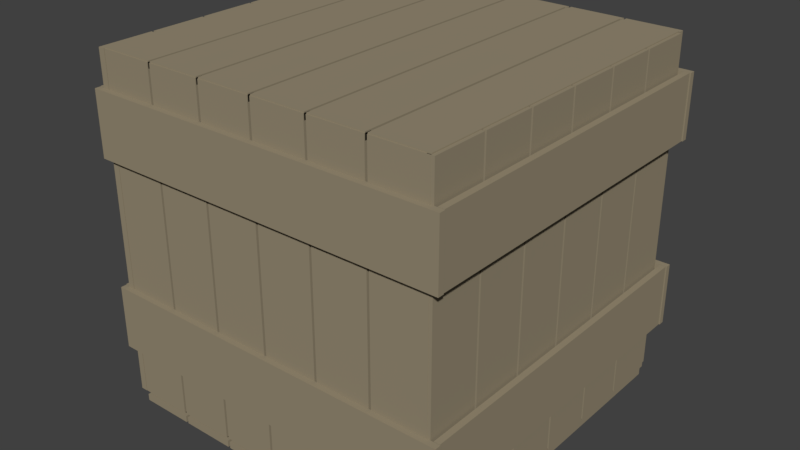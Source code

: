 # Source: StorageCrate_03_Broken.blend  (saved by Blender 2.78.0; exported with 4.5.12 LTS)
import bpy
from mathutils import Matrix  # noqa: F401  (used for matrix-valued properties, if any)

bpy.ops.wm.read_factory_settings(use_empty=True)
scene = bpy.context.scene
scene.name = 'Scene'

# ---- collections
col_collection_1 = bpy.data.collections.new('Collection 1'); scene.collection.children.link(col_collection_1)

# ---- materials (node trees are filled in below, after node groups)
mat_material_001 = bpy.data.materials.new('Material.001')
mat_material_001.alpha_threshold = 0.0
mat_material_001.use_transparent_shadow = False
mat_material_001.diffuse_color = (0.3108, 0.2622, 0.1777, 1.0)
mat_material_001.roughness = 0.5

# ---- material node trees

# ---- world
world_world = bpy.data.worlds.new('World'); scene.world = world_world
world_world.color = (0.05088, 0.05088, 0.05088)
world_world.use_sun_shadow = False
world_world.sun_shadow_jitter_overblur = 0.0
world_world.cycles.sampling_method = 'MANUAL'

# ---- meshes
me_plane_010 = bpy.data.meshes.new('Plane.010')
me_plane_010.from_pydata([(-0.4774, -0.7033, 0.0), (-0.1004, -0.7033, 0.0), (-0.4774, 1.297, 0.0), (-0.1004, 1.297, 0.0), (-0.4774, -0.7033, -0.035), (-0.1004, -0.7033, -0.035), (-0.4774, 1.297, -0.035), (-0.1004, 1.297, -0.035)], [], [(0, 1, 3, 2), (4, 6, 7, 5), (0, 2, 6, 4), (1, 0, 4, 5), (3, 1, 5, 7), (2, 3, 7, 6)])
me_plane_010.materials.append(mat_material_001)
me_plane_010.use_remesh_preserve_volume = False
me_plane_010.use_remesh_preserve_attributes = False
me_plane_010.use_mirror_vertex_groups = False
me_plane_010.update()
me_plane_009 = bpy.data.meshes.new('Plane.009')
me_plane_009.from_pydata([(-0.4774, -0.7033, 0.0), (-0.1004, -0.7033, 0.0), (-0.4774, 1.297, 0.0), (-0.1004, 1.297, 0.0), (-0.4774, -0.7033, -0.035), (-0.1004, -0.7033, -0.035), (-0.4774, 1.297, -0.035), (-0.1004, 1.297, -0.035)], [], [(0, 1, 3, 2), (4, 6, 7, 5), (0, 2, 6, 4), (1, 0, 4, 5), (3, 1, 5, 7), (2, 3, 7, 6)])
me_plane_009.materials.append(mat_material_001)
me_plane_009.use_remesh_preserve_volume = False
me_plane_009.use_remesh_preserve_attributes = False
me_plane_009.use_mirror_vertex_groups = False
me_plane_009.update()
me_plane_008 = bpy.data.meshes.new('Plane.008')
me_plane_008.from_pydata([(-0.4774, -0.7033, 0.0), (-0.1004, -0.7033, 0.0), (-0.4774, 1.297, 0.0), (-0.1004, 1.297, 0.0), (-0.4774, -0.7033, -0.035), (-0.1004, -0.7033, -0.035), (-0.4774, 1.297, -0.035), (-0.1004, 1.297, -0.035)], [], [(0, 1, 3, 2), (4, 6, 7, 5), (0, 2, 6, 4), (1, 0, 4, 5), (3, 1, 5, 7), (2, 3, 7, 6)])
me_plane_008.materials.append(mat_material_001)
me_plane_008.use_remesh_preserve_volume = False
me_plane_008.use_remesh_preserve_attributes = False
me_plane_008.use_mirror_vertex_groups = False
me_plane_008.update()
me_plane_007 = bpy.data.meshes.new('Plane.007')
me_plane_007.from_pydata([(-0.4774, -0.7033, 0.0), (-0.1004, -0.7033, 0.0), (-0.4774, 1.297, 0.0), (-0.1004, 1.297, 0.0), (-0.4774, -0.7033, -0.035), (-0.1004, -0.7033, -0.035), (-0.4774, 1.297, -0.035), (-0.1004, 1.297, -0.035)], [], [(0, 1, 3, 2), (4, 6, 7, 5), (0, 2, 6, 4), (1, 0, 4, 5), (3, 1, 5, 7), (2, 3, 7, 6)])
me_plane_007.materials.append(mat_material_001)
me_plane_007.use_remesh_preserve_volume = False
me_plane_007.use_remesh_preserve_attributes = False
me_plane_007.use_mirror_vertex_groups = False
me_plane_007.update()
me_plane_006 = bpy.data.meshes.new('Plane.006')
me_plane_006.from_pydata([(-0.4774, -0.7033, 0.0), (-0.1004, -0.7033, 0.0), (-0.4774, 1.297, 0.0), (-0.1004, 1.297, 0.0), (-0.4774, -0.7033, -0.035), (-0.1004, -0.7033, -0.035), (-0.4774, 1.297, -0.035), (-0.1004, 1.297, -0.035)], [], [(0, 1, 3, 2), (4, 6, 7, 5), (0, 2, 6, 4), (1, 0, 4, 5), (3, 1, 5, 7), (2, 3, 7, 6)])
me_plane_006.materials.append(mat_material_001)
me_plane_006.use_remesh_preserve_volume = False
me_plane_006.use_remesh_preserve_attributes = False
me_plane_006.use_mirror_vertex_groups = False
me_plane_006.update()
me_plane_005 = bpy.data.meshes.new('Plane.005')
me_plane_005.from_pydata([(-0.4774, -0.7033, 0.0), (-0.1004, -0.7033, 0.0), (-0.4774, 1.297, 0.0), (-0.1004, 1.297, 0.0), (-0.4774, -0.7033, -0.035), (-0.1004, -0.7033, -0.035), (-0.4774, 1.297, -0.035), (-0.1004, 1.297, -0.035)], [], [(0, 1, 3, 2), (4, 6, 7, 5), (0, 2, 6, 4), (1, 0, 4, 5), (3, 1, 5, 7), (2, 3, 7, 6)])
me_plane_005.materials.append(mat_material_001)
me_plane_005.use_remesh_preserve_volume = False
me_plane_005.use_remesh_preserve_attributes = False
me_plane_005.use_mirror_vertex_groups = False
me_plane_005.update()
me_plane_004 = bpy.data.meshes.new('Plane.004')
me_plane_004.from_pydata([(-0.4774, -0.7033, 0.0), (-0.1004, -0.7033, 0.0), (-0.4774, 1.297, 0.0), (-0.1004, 1.297, 0.0), (-0.4774, -0.7033, -0.035), (-0.1004, -0.7033, -0.035), (-0.4774, 1.297, -0.035), (-0.1004, 1.297, -0.035)], [], [(0, 1, 3, 2), (4, 6, 7, 5), (0, 2, 6, 4), (1, 0, 4, 5), (3, 1, 5, 7), (2, 3, 7, 6)])
me_plane_004.materials.append(mat_material_001)
me_plane_004.use_remesh_preserve_volume = False
me_plane_004.use_remesh_preserve_attributes = False
me_plane_004.use_mirror_vertex_groups = False
me_plane_004.update()
me_plane_003 = bpy.data.meshes.new('Plane.003')
me_plane_003.from_pydata([(-1.506, 1.001, 0.02783), (1.506, 1.001, 0.02783), (-1.506, 1.001, 2.028), (1.506, 1.001, 2.028), (1.624, 1.001, 0.02783), (4.636, 1.001, 0.02783), (1.624, 1.001, 2.028), (4.636, 1.001, 2.028), (4.754, 1.001, 0.02783), (7.766, 1.001, 0.02783), (4.754, 1.001, 2.028), (7.766, 1.001, 2.028), (7.884, 1.001, 0.02783), (10.9, 1.001, 0.02783), (7.884, 1.001, 2.028), (10.9, 1.001, 2.028), (11.01, 1.001, 0.02783), (14.03, 1.001, 0.02783), (11.01, 1.001, 2.028), (14.03, 1.001, 2.028), (14.14, 1.001, 0.02783), (17.16, 1.001, 0.02783), (14.14, 1.001, 2.028), (17.16, 1.001, 2.028), (-1.506, 1.041, 0.02783), (1.506, 1.041, 0.02783), (-1.506, 1.041, 2.028), (1.506, 1.041, 2.028), (1.624, 1.041, 0.02783), (4.636, 1.041, 0.02783), (1.624, 1.041, 2.028), (4.636, 1.041, 2.028), (4.754, 1.041, 0.02783), (7.766, 1.041, 0.02783), (4.754, 1.041, 2.028), (7.766, 1.041, 2.028), (7.884, 1.041, 0.02783), (10.9, 1.041, 0.02783), (7.884, 1.041, 2.028), (10.9, 1.041, 2.028), (11.01, 1.041, 0.02783), (14.03, 1.041, 0.02783), (11.01, 1.041, 2.028), (14.03, 1.041, 2.028), (14.14, 1.041, 0.02783), (17.16, 1.041, 0.02783), (14.14, 1.041, 2.028), (17.16, 1.041, 2.028)], [], [(0, 1, 3, 2), (4, 5, 7, 6), (8, 9, 11, 10), (12, 13, 15, 14), (16, 17, 19, 18), (20, 21, 23, 22), (24, 26, 27, 25), (28, 30, 31, 29), (32, 34, 35, 33), (36, 38, 39, 37), (40, 42, 43, 41), (44, 46, 47, 45), (0, 2, 26, 24), (1, 0, 24, 25), (3, 1, 25, 27), (2, 3, 27, 26), (4, 6, 30, 28), (5, 4, 28, 29), (7, 5, 29, 31), (6, 7, 31, 30), (8, 10, 34, 32), (9, 8, 32, 33), (11, 9, 33, 35), (10, 11, 35, 34), (12, 14, 38, 36), (13, 12, 36, 37), (15, 13, 37, 39), (14, 15, 39, 38), (16, 18, 42, 40), (17, 16, 40, 41), (19, 17, 41, 43), (18, 19, 43, 42), (20, 22, 46, 44), (21, 20, 44, 45), (23, 21, 45, 47), (22, 23, 47, 46)])
me_plane_003.materials.append(mat_material_001)
me_plane_003.use_remesh_preserve_volume = False
me_plane_003.use_remesh_preserve_attributes = False
me_plane_003.use_mirror_vertex_groups = False
me_plane_003.update()
me_plane_002 = bpy.data.meshes.new('Plane.002')
me_plane_002.from_pydata([(-1.506, 1.001, 0.02783), (1.506, 1.001, 0.02783), (-1.506, 1.001, 2.028), (1.506, 1.001, 2.028), (1.634, 1.001, 0.02783), (4.646, 1.001, 0.02783), (1.634, 1.001, 2.028), (4.646, 1.001, 2.028), (4.774, 1.001, 0.02783), (7.786, 1.001, 0.02783), (4.774, 1.001, 2.028), (7.786, 1.001, 2.028), (7.914, 1.001, 0.02783), (10.93, 1.001, 0.02783), (7.914, 1.001, 2.028), (10.93, 1.001, 2.028), (11.05, 1.001, 0.02783), (14.07, 1.001, 0.02783), (11.05, 1.001, 2.028), (14.07, 1.001, 2.028), (14.19, 1.001, 0.02783), (17.21, 1.001, 0.02783), (14.19, 1.001, 2.028), (17.21, 1.001, 2.028), (-1.506, 1.041, 0.02783), (1.506, 1.041, 0.02783), (-1.506, 1.041, 2.028), (1.506, 1.041, 2.028), (1.634, 1.041, 0.02783), (4.646, 1.041, 0.02783), (1.634, 1.041, 2.028), (4.646, 1.041, 2.028), (4.774, 1.041, 0.02783), (7.786, 1.041, 0.02783), (4.774, 1.041, 2.028), (7.786, 1.041, 2.028), (7.914, 1.041, 0.02783), (10.93, 1.041, 0.02783), (7.914, 1.041, 2.028), (10.93, 1.041, 2.028), (11.05, 1.041, 0.02783), (14.07, 1.041, 0.02783), (11.05, 1.041, 2.028), (14.07, 1.041, 2.028), (14.19, 1.041, 0.02783), (17.21, 1.041, 0.02783), (14.19, 1.041, 2.028), (17.21, 1.041, 2.028)], [], [(0, 1, 3, 2), (4, 5, 7, 6), (8, 9, 11, 10), (12, 13, 15, 14), (16, 17, 19, 18), (20, 21, 23, 22), (24, 26, 27, 25), (28, 30, 31, 29), (32, 34, 35, 33), (36, 38, 39, 37), (40, 42, 43, 41), (44, 46, 47, 45), (0, 2, 26, 24), (1, 0, 24, 25), (3, 1, 25, 27), (2, 3, 27, 26), (4, 6, 30, 28), (5, 4, 28, 29), (7, 5, 29, 31), (6, 7, 31, 30), (8, 10, 34, 32), (9, 8, 32, 33), (11, 9, 33, 35), (10, 11, 35, 34), (12, 14, 38, 36), (13, 12, 36, 37), (15, 13, 37, 39), (14, 15, 39, 38), (16, 18, 42, 40), (17, 16, 40, 41), (19, 17, 41, 43), (18, 19, 43, 42), (20, 22, 46, 44), (21, 20, 44, 45), (23, 21, 45, 47), (22, 23, 47, 46)])
me_plane_002.materials.append(mat_material_001)
me_plane_002.use_remesh_preserve_volume = False
me_plane_002.use_remesh_preserve_attributes = False
me_plane_002.use_mirror_vertex_groups = False
me_plane_002.update()
me_plane_001 = bpy.data.meshes.new('Plane.001')
me_plane_001.from_pydata([(-1.506, -1.0, 0.0), (1.506, -1.0, 0.0), (-1.506, 1.0, 0.0), (1.506, 1.0, 0.0), (-1.506, -1.0, 2.034), (1.506, -1.0, 2.034), (-1.506, 1.0, 2.034), (1.506, 1.0, 2.034), (-1.506, -1.005, 0.02783), (1.506, -1.005, 0.02783), (-1.506, -1.005, 2.028), (1.506, -1.005, 2.028), (-1.506, 1.001, 0.02783), (1.506, 1.001, 0.02783), (-1.506, 1.001, 2.028), (1.506, 1.001, 2.028), (1.644, -1.0, 0.0), (4.656, -1.0, 0.0), (1.644, 1.0, 0.0), (4.656, 1.0, 0.0), (1.644, -1.0, 2.034), (4.656, -1.0, 2.034), (1.644, 1.0, 2.034), (4.656, 1.0, 2.034), (1.644, -1.005, 0.02783), (4.656, -1.005, 0.02783), (1.644, -1.005, 2.028), (4.656, -1.005, 2.028), (1.644, 1.001, 0.02783), (4.656, 1.001, 0.02783), (1.644, 1.001, 2.028), (4.656, 1.001, 2.028), (4.794, -1.0, 0.0), (7.806, -1.0, 0.0), (4.794, 1.0, 0.0), (7.806, 1.0, 0.0), (4.794, -1.0, 2.034), (7.806, -1.0, 2.034), (4.794, 1.0, 2.034), (7.806, 1.0, 2.034), (4.794, -1.005, 0.02783), (7.806, -1.005, 0.02783), (4.794, -1.005, 2.028), (7.806, -1.005, 2.028), (4.794, 1.001, 0.02783), (7.806, 1.001, 0.02783), (4.794, 1.001, 2.028), (7.806, 1.001, 2.028), (7.944, -1.0, 0.0), (10.96, -1.0, 0.0), (7.944, 1.0, 0.0), (10.96, 1.0, 0.0), (7.944, -1.0, 2.034), (10.96, -1.0, 2.034), (7.944, 1.0, 2.034), (10.96, 1.0, 2.034), (7.944, -1.005, 0.02783), (10.96, -1.005, 0.02783), (7.944, -1.005, 2.028), (10.96, -1.005, 2.028), (7.944, 1.001, 0.02783), (10.96, 1.001, 0.02783), (7.944, 1.001, 2.028), (10.96, 1.001, 2.028), (11.09, -1.0, 0.0), (14.11, -1.0, 0.0), (11.09, 1.0, 0.0), (14.11, 1.0, 0.0), (11.09, -1.0, 2.034), (14.11, -1.0, 2.034), (11.09, 1.0, 2.034), (14.11, 1.0, 2.034), (11.09, -1.005, 0.02783), (14.11, -1.005, 0.02783), (11.09, -1.005, 2.028), (14.11, -1.005, 2.028), (11.09, 1.001, 0.02783), (14.11, 1.001, 0.02783), (11.09, 1.001, 2.028), (14.11, 1.001, 2.028), (14.24, -1.0, 0.0), (17.26, -1.0, 0.0), (14.24, 1.0, 0.0), (17.26, 1.0, 0.0), (14.24, -1.0, 2.034), (17.26, -1.0, 2.034), (14.24, 1.0, 2.034), (17.26, 1.0, 2.034), (14.24, -1.005, 0.02783), (17.26, -1.005, 0.02783), (14.24, -1.005, 2.028), (17.26, -1.005, 2.028), (14.24, 1.001, 0.02783), (17.26, 1.001, 0.02783), (14.24, 1.001, 2.028), (17.26, 1.001, 2.028), (-1.506, -1.0, -0.04), (1.506, -1.0, -0.04), (-1.506, 1.0, -0.04), (1.506, 1.0, -0.04), (-1.506, -1.0, 1.994), (1.506, -1.0, 1.994), (-1.506, 1.0, 1.994), (1.506, 1.0, 1.994), (-1.506, -0.9647, 0.02783), (1.506, -0.9647, 0.02783), (-1.506, -0.9647, 2.028), (1.506, -0.9647, 2.028), (-1.506, 1.041, 0.02783), (1.506, 1.041, 0.02783), (-1.506, 1.041, 2.028), (1.506, 1.041, 2.028), (1.644, -1.0, -0.04), (4.656, -1.0, -0.04), (1.644, 1.0, -0.04), (4.656, 1.0, -0.04), (1.644, -1.0, 1.994), (4.656, -1.0, 1.994), (1.644, 1.0, 1.994), (4.656, 1.0, 1.994), (1.644, -0.9647, 0.02783), (4.656, -0.9647, 0.02783), (1.644, -0.9647, 2.028), (4.656, -0.9647, 2.028), (1.644, 1.041, 0.02783), (4.656, 1.041, 0.02783), (1.644, 1.041, 2.028), (4.656, 1.041, 2.028), (4.794, -1.0, -0.04), (7.806, -1.0, -0.04), (4.794, 1.0, -0.04), (7.806, 1.0, -0.04), (4.794, -1.0, 1.994), (7.806, -1.0, 1.994), (4.794, 1.0, 1.994), (7.806, 1.0, 1.994), (4.794, -0.9647, 0.02783), (7.806, -0.9647, 0.02783), (4.794, -0.9647, 2.028), (7.806, -0.9647, 2.028), (4.794, 1.041, 0.02783), (7.806, 1.041, 0.02783), (4.794, 1.041, 2.028), (7.806, 1.041, 2.028), (7.944, -1.0, -0.04), (10.96, -1.0, -0.04), (7.944, 1.0, -0.04), (10.96, 1.0, -0.04), (7.944, -1.0, 1.994), (10.96, -1.0, 1.994), (7.944, 1.0, 1.994), (10.96, 1.0, 1.994), (7.944, -0.9647, 0.02783), (10.96, -0.9647, 0.02783), (7.944, -0.9647, 2.028), (10.96, -0.9647, 2.028), (7.944, 1.041, 0.02783), (10.96, 1.041, 0.02783), (7.944, 1.041, 2.028), (10.96, 1.041, 2.028), (11.09, -1.0, -0.04), (14.11, -1.0, -0.04), (11.09, 1.0, -0.04), (14.11, 1.0, -0.04), (11.09, -1.0, 1.994), (14.11, -1.0, 1.994), (11.09, 1.0, 1.994), (14.11, 1.0, 1.994), (11.09, -0.9647, 0.02783), (14.11, -0.9647, 0.02783), (11.09, -0.9647, 2.028), (14.11, -0.9647, 2.028), (11.09, 1.041, 0.02783), (14.11, 1.041, 0.02783), (11.09, 1.041, 2.028), (14.11, 1.041, 2.028), (14.24, -1.0, -0.04), (17.26, -1.0, -0.04), (14.24, 1.0, -0.04), (17.26, 1.0, -0.04), (14.24, -1.0, 1.994), (17.26, -1.0, 1.994), (14.24, 1.0, 1.994), (17.26, 1.0, 1.994), (14.24, -0.9647, 0.02783), (17.26, -0.9647, 0.02783), (14.24, -0.9647, 2.028), (17.26, -0.9647, 2.028), (14.24, 1.041, 0.02783), (17.26, 1.041, 0.02783), (14.24, 1.041, 2.028), (17.26, 1.041, 2.028)], [], [(0, 1, 3, 2), (4, 5, 7, 6), (8, 9, 11, 10), (12, 13, 15, 14), (16, 17, 19, 18), (20, 21, 23, 22), (24, 25, 27, 26), (28, 29, 31, 30), (32, 33, 35, 34), (36, 37, 39, 38), (40, 41, 43, 42), (44, 45, 47, 46), (48, 49, 51, 50), (52, 53, 55, 54), (56, 57, 59, 58), (60, 61, 63, 62), (64, 65, 67, 66), (68, 69, 71, 70), (72, 73, 75, 74), (76, 77, 79, 78), (80, 81, 83, 82), (84, 85, 87, 86), (88, 89, 91, 90), (92, 93, 95, 94), (96, 98, 99, 97), (100, 102, 103, 101), (104, 106, 107, 105), (108, 110, 111, 109), (112, 114, 115, 113), (116, 118, 119, 117), (120, 122, 123, 121), (124, 126, 127, 125), (128, 130, 131, 129), (132, 134, 135, 133), (136, 138, 139, 137), (140, 142, 143, 141), (144, 146, 147, 145), (148, 150, 151, 149), (152, 154, 155, 153), (156, 158, 159, 157), (160, 162, 163, 161), (164, 166, 167, 165), (168, 170, 171, 169), (172, 174, 175, 173), (176, 178, 179, 177), (180, 182, 183, 181), (184, 186, 187, 185), (188, 190, 191, 189), (0, 2, 98, 96), (1, 0, 96, 97), (3, 1, 97, 99), (2, 3, 99, 98), (4, 6, 102, 100), (5, 4, 100, 101), (7, 5, 101, 103), (6, 7, 103, 102), (8, 10, 106, 104), (9, 8, 104, 105), (11, 9, 105, 107), (10, 11, 107, 106), (12, 14, 110, 108), (13, 12, 108, 109), (15, 13, 109, 111), (14, 15, 111, 110), (16, 18, 114, 112), (17, 16, 112, 113), (19, 17, 113, 115), (18, 19, 115, 114), (20, 22, 118, 116), (21, 20, 116, 117), (23, 21, 117, 119), (22, 23, 119, 118), (24, 26, 122, 120), (25, 24, 120, 121), (27, 25, 121, 123), (26, 27, 123, 122), (28, 30, 126, 124), (29, 28, 124, 125), (31, 29, 125, 127), (30, 31, 127, 126), (32, 34, 130, 128), (33, 32, 128, 129), (35, 33, 129, 131), (34, 35, 131, 130), (36, 38, 134, 132), (37, 36, 132, 133), (39, 37, 133, 135), (38, 39, 135, 134), (40, 42, 138, 136), (41, 40, 136, 137), (43, 41, 137, 139), (42, 43, 139, 138), (44, 46, 142, 140), (45, 44, 140, 141), (47, 45, 141, 143), (46, 47, 143, 142), (48, 50, 146, 144), (49, 48, 144, 145), (51, 49, 145, 147), (50, 51, 147, 146), (52, 54, 150, 148), (53, 52, 148, 149), (55, 53, 149, 151), (54, 55, 151, 150), (56, 58, 154, 152), (57, 56, 152, 153), (59, 57, 153, 155), (58, 59, 155, 154), (60, 62, 158, 156), (61, 60, 156, 157), (63, 61, 157, 159), (62, 63, 159, 158), (64, 66, 162, 160), (65, 64, 160, 161), (67, 65, 161, 163), (66, 67, 163, 162), (68, 70, 166, 164), (69, 68, 164, 165), (71, 69, 165, 167), (70, 71, 167, 166), (72, 74, 170, 168), (73, 72, 168, 169), (75, 73, 169, 171), (74, 75, 171, 170), (76, 78, 174, 172), (77, 76, 172, 173), (79, 77, 173, 175), (78, 79, 175, 174), (80, 82, 178, 176), (81, 80, 176, 177), (83, 81, 177, 179), (82, 83, 179, 178), (84, 86, 182, 180), (85, 84, 180, 181), (87, 85, 181, 183), (86, 87, 183, 182), (88, 90, 186, 184), (89, 88, 184, 185), (91, 89, 185, 187), (90, 91, 187, 186), (92, 94, 190, 188), (93, 92, 188, 189), (95, 93, 189, 191), (94, 95, 191, 190)])
me_plane_001.materials.append(mat_material_001)
me_plane_001.use_remesh_preserve_volume = False
me_plane_001.use_remesh_preserve_attributes = False
me_plane_001.use_mirror_vertex_groups = False
me_plane_001.update()
me_plane = bpy.data.meshes.new('Plane')
me_plane.from_pydata([(-0.4774, -0.7033, 0.0), (-0.1004, -0.7033, 0.0), (-0.4774, 1.297, 0.0), (-0.1004, 1.297, 0.0), (-0.4774, -0.7033, -0.035), (-0.1004, -0.7033, -0.035), (-0.4774, 1.297, -0.035), (-0.1004, 1.297, -0.035)], [], [(0, 1, 3, 2), (4, 6, 7, 5), (0, 2, 6, 4), (1, 0, 4, 5), (3, 1, 5, 7), (2, 3, 7, 6)])
me_plane.materials.append(mat_material_001)
me_plane.use_remesh_preserve_volume = False
me_plane.use_remesh_preserve_attributes = False
me_plane.use_mirror_vertex_groups = False
me_plane.update()

# ---- objects
ob_plane_010 = bpy.data.objects.new('Plane.010', me_plane_010)
ob_plane_009 = bpy.data.objects.new('Plane.009', me_plane_009)
ob_plane_008 = bpy.data.objects.new('Plane.008', me_plane_008)
ob_plane_007 = bpy.data.objects.new('Plane.007', me_plane_007)
ob_plane_006 = bpy.data.objects.new('Plane.006', me_plane_006)
ob_plane_005 = bpy.data.objects.new('Plane.005', me_plane_005)
ob_plane_004 = bpy.data.objects.new('Plane.004', me_plane_004)
ob_plane_003 = bpy.data.objects.new('Plane.003', me_plane_003)
ob_plane_002 = bpy.data.objects.new('Plane.002', me_plane_002)
ob_plane_001 = bpy.data.objects.new('Plane.001', me_plane_001)
ob_plane = bpy.data.objects.new('Plane', me_plane)

# ---- transforms, parenting, visibility, modifiers, constraints
ob_plane_010.location = (-1.161, 0.3477, 0.8046)
ob_plane_010.rotation_euler = (3.142, -1.571, 0.0)
ob_plane_010.scale = (1.022, 1.04, 1.022)
ob_plane_010.lineart.crease_threshold = 0.0
ob_plane_009.location = (-1.161, 0.3477, 1.96)
ob_plane_009.rotation_euler = (3.142, -1.571, 0.0)
ob_plane_009.scale = (1.022, 1.04, 1.022)
ob_plane_009.lineart.crease_threshold = 0.0
ob_plane_008.location = (0.9998, 0.3477, 1.96)
ob_plane_008.rotation_euler = (3.142, -1.571, 0.0)
ob_plane_008.scale = (1.022, 1.04, 1.022)
ob_plane_008.lineart.crease_threshold = 0.0
ob_plane_007.location = (0.9998, 0.3477, 0.8046)
ob_plane_007.rotation_euler = (3.142, -1.571, 0.0)
ob_plane_007.scale = (1.022, 1.04, 1.022)
ob_plane_007.lineart.crease_threshold = 0.0
ob_plane_006.location = (0.2333, -1.041, 0.8046)
ob_plane_006.rotation_euler = (1.571, -1.571, 0.0)
ob_plane_006.scale = (1.022, 1.098, 1.022)
ob_plane_006.lineart.crease_threshold = 0.0
ob_plane_005.location = (0.2333, -1.041, 1.96)
ob_plane_005.rotation_euler = (1.571, -1.571, 0.0)
ob_plane_005.scale = (1.022, 1.098, 1.022)
ob_plane_005.lineart.crease_threshold = 0.0
ob_plane_004.location = (0.2333, 1.083, 1.96)
ob_plane_004.rotation_euler = (1.571, -1.571, 0.0)
ob_plane_004.scale = (1.022, 1.098, 1.022)
ob_plane_004.lineart.crease_threshold = 0.0
ob_plane_003.location = (1.974, -0.8426, 0.0)
ob_plane_003.rotation_euler = (0.0, -0.0, 1.571)
ob_plane_003.scale = (0.1091, 1.022, 1.022)
ob_plane_003.lineart.crease_threshold = 0.0
ob_plane_002.location = (-0.09318, -0.8462, 0.0)
ob_plane_002.rotation_euler = (0.0, -0.0, 1.571)
ob_plane_002.scale = (0.1091, 1.022, 1.022)
ob_plane_002.lineart.crease_threshold = 0.0
ob_plane_001.location = (-0.9505, 0.01846, 0.0)
ob_plane_001.scale = (0.1091, 1.022, 1.022)
ob_plane_001.lineart.crease_threshold = 0.0
ob_plane.location = (0.2333, 1.083, 0.8046)
ob_plane.rotation_euler = (1.571, -1.571, 0.0)
ob_plane.scale = (1.022, 1.098, 1.022)
ob_plane.lineart.crease_threshold = 0.0

# ---- collection membership
col_collection_1.objects.link(ob_plane_010)
col_collection_1.objects.link(ob_plane_009)
col_collection_1.objects.link(ob_plane_008)
col_collection_1.objects.link(ob_plane_007)
col_collection_1.objects.link(ob_plane_006)
col_collection_1.objects.link(ob_plane_005)
col_collection_1.objects.link(ob_plane_004)
col_collection_1.objects.link(ob_plane_003)
col_collection_1.objects.link(ob_plane_002)
col_collection_1.objects.link(ob_plane_001)
col_collection_1.objects.link(ob_plane)

# ---- scene / render settings (as saved in the file)
scene.frame_start = 1; scene.frame_end = 250; scene.frame_set(1)
scene.render.engine = 'BLENDER_EEVEE_NEXT'
scene.render.resolution_percentage = 50
scene.render.dither_intensity = 0.0
scene.cycles.use_denoising = False
scene.cycles.samples = 128
scene.cycles.sampling_pattern = 'TABULATED_SOBOL'
scene.cycles.light_sampling_threshold = 0.0
scene.cycles.use_adaptive_sampling = False
scene.cycles.use_light_tree = False
scene.cycles.blur_glossy = 0.0
scene.cycles.sample_clamp_indirect = 0.0
scene.view_settings.view_transform = 'Standard'
bpy.context.view_layer.update()

# ---- added for rendering (the .blend has no active camera and no usable light): camera, sun
cam_auto = bpy.data.cameras.new('AutoCamera')
cam_auto.lens = 50.0
cam_auto.sensor_width = 36.0
cam_auto.clip_end = 1000.0
ob_auto_camera = bpy.data.objects.new('AutoCamera', cam_auto)
scene.collection.objects.link(ob_auto_camera)
ob_auto_camera.location = (3.36721, -4.11673, 3.78933)
ob_auto_camera.rotation_euler = (1.09748, -7.21219e-08, 0.694738)
scene.camera = ob_auto_camera
light_auto_sun = bpy.data.lights.new('AutoSun', 'SUN')
light_auto_sun.energy = 3.0
light_auto_sun.angle = 0.0523599
ob_auto_sun = bpy.data.objects.new('AutoSun', light_auto_sun)
scene.collection.objects.link(ob_auto_sun)
ob_auto_sun.rotation_euler = (0.872665, 0.174533, 0.523599)
bpy.context.view_layer.update()
